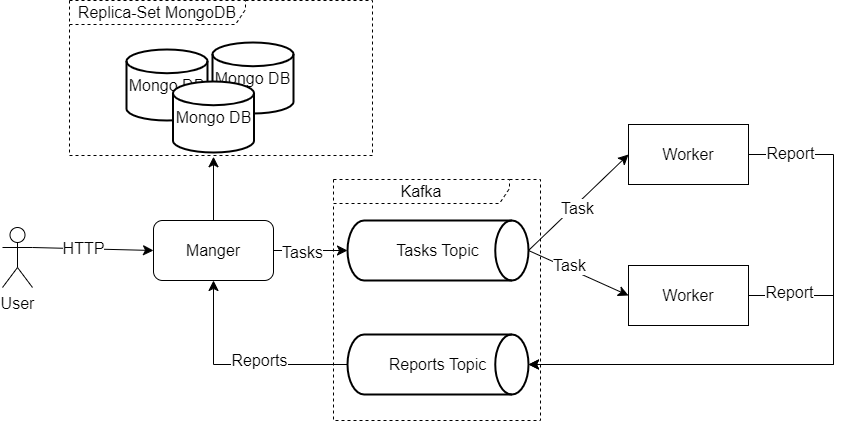

The diagram above was exported from draw.io. Its source (the exported page's mxGraphModel, read from the mxfile embedded in the PNG):
<mxGraphModel dx="1415" dy="1204" grid="0" gridSize="10" guides="1" tooltips="1" connect="1" arrows="1" fold="1" page="0" pageScale="1" pageWidth="827" pageHeight="1169" math="0" shadow="0">
  <root>
    <mxCell id="0" />
    <mxCell id="1" parent="0" />
    <mxCell id="d4ONASSiCprGer1PB_nW-24" value="Kafka" style="shape=umlFrame;whiteSpace=wrap;html=1;pointerEvents=0;recursiveResize=0;container=1;collapsible=0;width=176;fontSize=16;height=24;dashed=1;" vertex="1" parent="1">
      <mxGeometry x="154" y="17" width="207" height="241" as="geometry" />
    </mxCell>
    <mxCell id="d4ONASSiCprGer1PB_nW-12" style="edgeStyle=none;curved=1;rounded=0;orthogonalLoop=1;jettySize=auto;html=1;exitX=1;exitY=0.3333333333333333;exitDx=0;exitDy=0;exitPerimeter=0;entryX=0;entryY=0.5;entryDx=0;entryDy=0;fontSize=12;startSize=8;endSize=8;" edge="1" parent="1" source="d4ONASSiCprGer1PB_nW-1" target="d4ONASSiCprGer1PB_nW-2">
      <mxGeometry relative="1" as="geometry" />
    </mxCell>
    <mxCell id="d4ONASSiCprGer1PB_nW-31" value="HTTP" style="edgeLabel;html=1;align=center;verticalAlign=middle;resizable=0;points=[];fontSize=16;" vertex="1" connectable="0" parent="d4ONASSiCprGer1PB_nW-12">
      <mxGeometry x="-0.1712" y="1" relative="1" as="geometry">
        <mxPoint as="offset" />
      </mxGeometry>
    </mxCell>
    <mxCell id="d4ONASSiCprGer1PB_nW-1" value="User" style="shape=umlActor;verticalLabelPosition=bottom;verticalAlign=top;html=1;outlineConnect=0;fontSize=16;" vertex="1" parent="1">
      <mxGeometry x="-177" y="65" width="30" height="60" as="geometry" />
    </mxCell>
    <mxCell id="d4ONASSiCprGer1PB_nW-19" style="edgeStyle=none;curved=1;rounded=0;orthogonalLoop=1;jettySize=auto;html=1;exitX=0.5;exitY=0;exitDx=0;exitDy=0;fontSize=12;startSize=8;endSize=8;" edge="1" parent="1" source="d4ONASSiCprGer1PB_nW-2">
      <mxGeometry relative="1" as="geometry">
        <mxPoint x="34" y="-5.751945495605469" as="targetPoint" />
      </mxGeometry>
    </mxCell>
    <mxCell id="d4ONASSiCprGer1PB_nW-2" value="Manger" style="rounded=1;whiteSpace=wrap;html=1;fontSize=16;" vertex="1" parent="1">
      <mxGeometry x="-26" y="58" width="120" height="60" as="geometry" />
    </mxCell>
    <mxCell id="d4ONASSiCprGer1PB_nW-15" style="edgeStyle=orthogonalEdgeStyle;rounded=0;orthogonalLoop=1;jettySize=auto;html=1;exitX=1;exitY=0.5;exitDx=0;exitDy=0;fontSize=12;startSize=8;endSize=8;entryX=1;entryY=0.5;entryDx=0;entryDy=0;entryPerimeter=0;" edge="1" parent="1" source="d4ONASSiCprGer1PB_nW-4" target="d4ONASSiCprGer1PB_nW-13">
      <mxGeometry relative="1" as="geometry">
        <mxPoint x="647" y="230" as="targetPoint" />
        <Array as="points">
          <mxPoint x="654" y="-8" />
          <mxPoint x="654" y="202" />
        </Array>
      </mxGeometry>
    </mxCell>
    <mxCell id="d4ONASSiCprGer1PB_nW-28" value="Report" style="edgeLabel;html=1;align=center;verticalAlign=middle;resizable=0;points=[];fontSize=16;" vertex="1" connectable="0" parent="d4ONASSiCprGer1PB_nW-15">
      <mxGeometry x="-0.6719" y="-1" relative="1" as="geometry">
        <mxPoint x="-43" y="-15" as="offset" />
      </mxGeometry>
    </mxCell>
    <mxCell id="d4ONASSiCprGer1PB_nW-4" value="Worker" style="rounded=0;whiteSpace=wrap;html=1;fontSize=16;" vertex="1" parent="1">
      <mxGeometry x="449" y="-38" width="120" height="60" as="geometry" />
    </mxCell>
    <mxCell id="d4ONASSiCprGer1PB_nW-5" value="Worker" style="rounded=0;whiteSpace=wrap;html=1;fontSize=16;" vertex="1" parent="1">
      <mxGeometry x="449" y="103" width="120" height="60" as="geometry" />
    </mxCell>
    <mxCell id="d4ONASSiCprGer1PB_nW-8" style="edgeStyle=none;curved=1;rounded=0;orthogonalLoop=1;jettySize=auto;html=1;exitX=1;exitY=0.5;exitDx=0;exitDy=0;exitPerimeter=0;entryX=0;entryY=0.5;entryDx=0;entryDy=0;fontSize=12;startSize=8;endSize=8;" edge="1" parent="1" source="d4ONASSiCprGer1PB_nW-6" target="d4ONASSiCprGer1PB_nW-4">
      <mxGeometry relative="1" as="geometry" />
    </mxCell>
    <mxCell id="d4ONASSiCprGer1PB_nW-26" value="Task" style="edgeLabel;html=1;align=center;verticalAlign=middle;resizable=0;points=[];fontSize=16;" vertex="1" connectable="0" parent="d4ONASSiCprGer1PB_nW-8">
      <mxGeometry x="-0.0597" y="-3" relative="1" as="geometry">
        <mxPoint as="offset" />
      </mxGeometry>
    </mxCell>
    <mxCell id="d4ONASSiCprGer1PB_nW-9" style="edgeStyle=none;curved=1;rounded=0;orthogonalLoop=1;jettySize=auto;html=1;exitX=1;exitY=0.5;exitDx=0;exitDy=0;exitPerimeter=0;entryX=0;entryY=0.5;entryDx=0;entryDy=0;fontSize=12;startSize=8;endSize=8;" edge="1" parent="1" source="d4ONASSiCprGer1PB_nW-6" target="d4ONASSiCprGer1PB_nW-5">
      <mxGeometry relative="1" as="geometry" />
    </mxCell>
    <mxCell id="d4ONASSiCprGer1PB_nW-27" value="Task" style="edgeLabel;html=1;align=center;verticalAlign=middle;resizable=0;points=[];fontSize=16;" vertex="1" connectable="0" parent="d4ONASSiCprGer1PB_nW-9">
      <mxGeometry x="-0.2191" y="3" relative="1" as="geometry">
        <mxPoint as="offset" />
      </mxGeometry>
    </mxCell>
    <mxCell id="d4ONASSiCprGer1PB_nW-6" value="Tasks Topic&lt;br&gt;" style="strokeWidth=2;html=1;shape=mxgraph.flowchart.direct_data;whiteSpace=wrap;fontSize=16;" vertex="1" parent="1">
      <mxGeometry x="168" y="58" width="181" height="60" as="geometry" />
    </mxCell>
    <mxCell id="d4ONASSiCprGer1PB_nW-7" style="edgeStyle=none;curved=1;rounded=0;orthogonalLoop=1;jettySize=auto;html=1;exitX=1;exitY=0.5;exitDx=0;exitDy=0;entryX=0;entryY=0.5;entryDx=0;entryDy=0;entryPerimeter=0;fontSize=12;startSize=8;endSize=8;" edge="1" parent="1" source="d4ONASSiCprGer1PB_nW-2" target="d4ONASSiCprGer1PB_nW-6">
      <mxGeometry relative="1" as="geometry" />
    </mxCell>
    <mxCell id="d4ONASSiCprGer1PB_nW-25" value="Tasks" style="edgeLabel;html=1;align=center;verticalAlign=middle;resizable=0;points=[];fontSize=16;" vertex="1" connectable="0" parent="d4ONASSiCprGer1PB_nW-7">
      <mxGeometry x="-0.239" y="-1" relative="1" as="geometry">
        <mxPoint as="offset" />
      </mxGeometry>
    </mxCell>
    <mxCell id="d4ONASSiCprGer1PB_nW-17" style="edgeStyle=orthogonalEdgeStyle;rounded=0;orthogonalLoop=1;jettySize=auto;html=1;exitX=0;exitY=0.5;exitDx=0;exitDy=0;exitPerimeter=0;entryX=0.5;entryY=1;entryDx=0;entryDy=0;fontSize=12;startSize=8;endSize=8;" edge="1" parent="1" source="d4ONASSiCprGer1PB_nW-13" target="d4ONASSiCprGer1PB_nW-2">
      <mxGeometry relative="1" as="geometry" />
    </mxCell>
    <mxCell id="d4ONASSiCprGer1PB_nW-30" value="Reports" style="edgeLabel;html=1;align=center;verticalAlign=middle;resizable=0;points=[];fontSize=16;" vertex="1" connectable="0" parent="d4ONASSiCprGer1PB_nW-17">
      <mxGeometry x="-0.1849" y="-5" relative="1" as="geometry">
        <mxPoint as="offset" />
      </mxGeometry>
    </mxCell>
    <mxCell id="d4ONASSiCprGer1PB_nW-13" value="Reports Topic" style="strokeWidth=2;html=1;shape=mxgraph.flowchart.direct_data;whiteSpace=wrap;fontSize=16;" vertex="1" parent="1">
      <mxGeometry x="168" y="172" width="181" height="60" as="geometry" />
    </mxCell>
    <mxCell id="d4ONASSiCprGer1PB_nW-16" style="edgeStyle=orthogonalEdgeStyle;rounded=0;orthogonalLoop=1;jettySize=auto;html=1;exitX=1;exitY=0.5;exitDx=0;exitDy=0;fontSize=12;startSize=8;endSize=8;entryX=1;entryY=0.5;entryDx=0;entryDy=0;entryPerimeter=0;" edge="1" parent="1" source="d4ONASSiCprGer1PB_nW-5" target="d4ONASSiCprGer1PB_nW-13">
      <mxGeometry relative="1" as="geometry">
        <mxPoint x="359" y="212" as="targetPoint" />
        <mxPoint x="579" y="2" as="sourcePoint" />
        <Array as="points">
          <mxPoint x="654" y="133" />
          <mxPoint x="654" y="202" />
        </Array>
      </mxGeometry>
    </mxCell>
    <mxCell id="d4ONASSiCprGer1PB_nW-29" value="Report" style="edgeLabel;html=1;align=center;verticalAlign=middle;resizable=0;points=[];fontSize=16;" vertex="1" connectable="0" parent="d4ONASSiCprGer1PB_nW-16">
      <mxGeometry x="-0.934" y="4" relative="1" as="geometry">
        <mxPoint x="25" as="offset" />
      </mxGeometry>
    </mxCell>
    <mxCell id="d4ONASSiCprGer1PB_nW-20" value="Mongo DB" style="strokeWidth=2;html=1;shape=mxgraph.flowchart.database;whiteSpace=wrap;fontSize=16;" vertex="1" parent="1">
      <mxGeometry x="33" y="-120" width="81" height="71" as="geometry" />
    </mxCell>
    <mxCell id="d4ONASSiCprGer1PB_nW-21" value="Mongo DB" style="strokeWidth=2;html=1;shape=mxgraph.flowchart.database;whiteSpace=wrap;fontSize=16;" vertex="1" parent="1">
      <mxGeometry x="-53" y="-113" width="81" height="71" as="geometry" />
    </mxCell>
    <mxCell id="d4ONASSiCprGer1PB_nW-22" value="Mongo DB" style="strokeWidth=2;html=1;shape=mxgraph.flowchart.database;whiteSpace=wrap;fontSize=16;" vertex="1" parent="1">
      <mxGeometry x="-6.5" y="-81" width="81" height="71" as="geometry" />
    </mxCell>
    <mxCell id="d4ONASSiCprGer1PB_nW-23" value="Replica-Set MongoDB" style="shape=umlFrame;whiteSpace=wrap;html=1;pointerEvents=0;recursiveResize=0;container=1;collapsible=0;width=176;fontSize=16;height=24;dashed=1;" vertex="1" parent="1">
      <mxGeometry x="-110" y="-162" width="303" height="155" as="geometry" />
    </mxCell>
  </root>
</mxGraphModel>